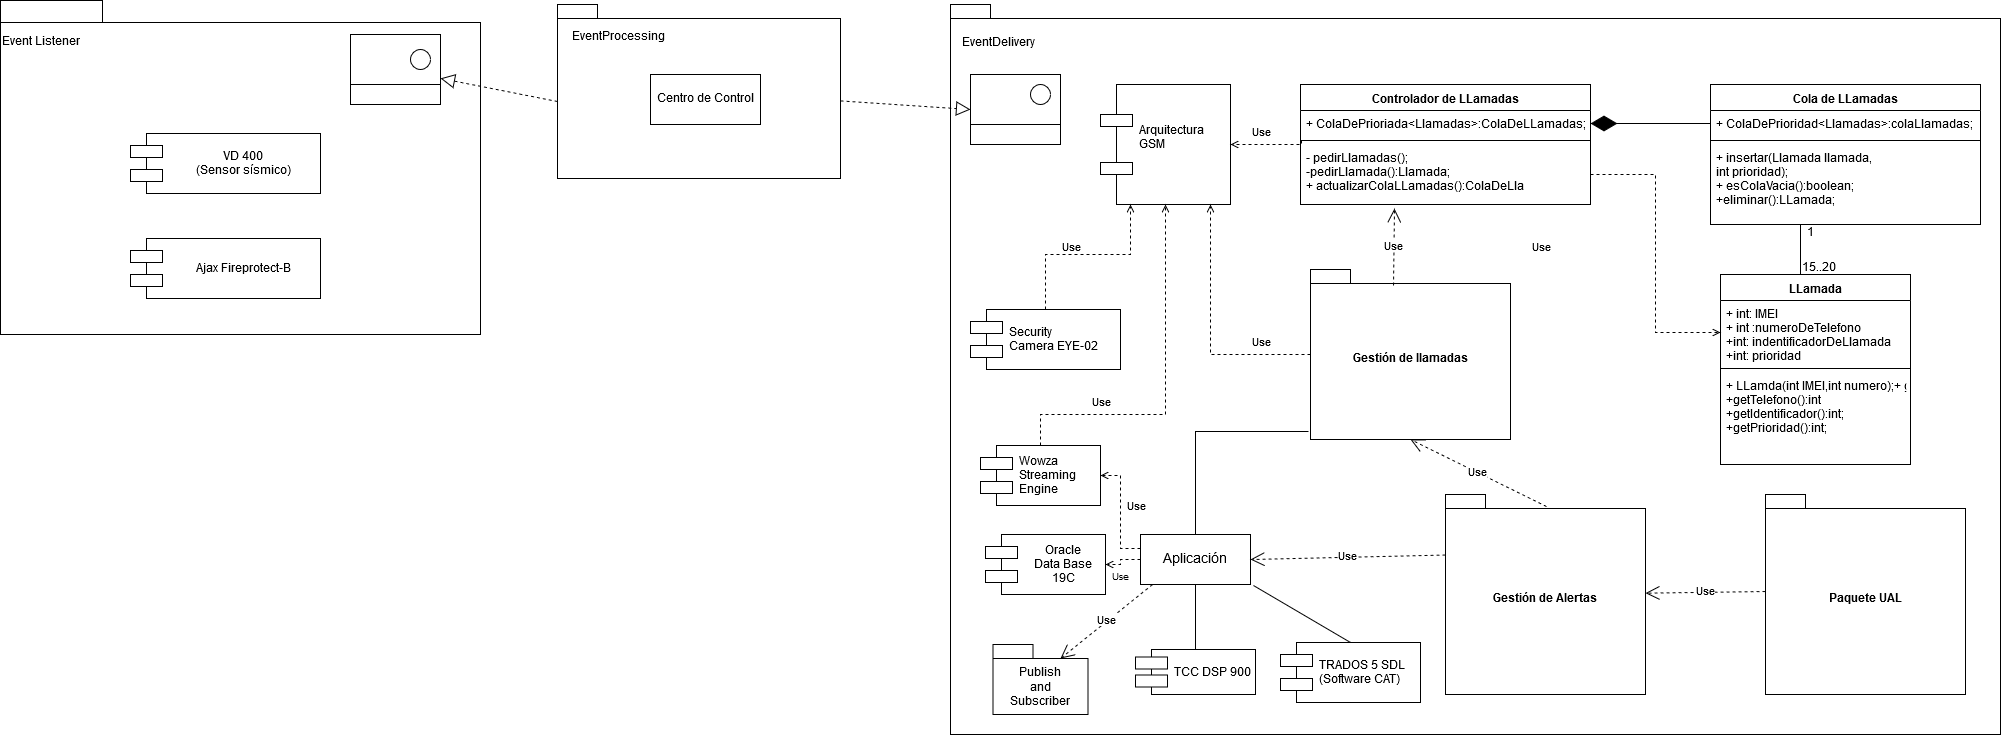

The diagram above was exported from draw.io. Its source (the exported page's mxGraphModel, read from the mxfile embedded in the PNG):
<mxGraphModel dx="1422" dy="791" grid="1" gridSize="10" guides="1" tooltips="1" connect="1" arrows="1" fold="1" page="1" pageScale="1" pageWidth="1169" pageHeight="1654" math="0" shadow="0">
  <root>
    <mxCell id="0" />
    <mxCell id="1" parent="0" />
    <mxCell id="-lk-j_QBAzNRk8KsqQVB-1" value="" style="shape=folder;fontStyle=1;spacingTop=10;tabWidth=102;tabHeight=22;tabPosition=left;html=1;" parent="1" vertex="1">
      <mxGeometry x="120" y="382" width="480" height="334" as="geometry" />
    </mxCell>
    <mxCell id="-lk-j_QBAzNRk8KsqQVB-2" value="Event Listener" style="text;html=1;resizable=0;points=[];autosize=1;align=left;verticalAlign=top;spacingTop=-4;" parent="1" vertex="1">
      <mxGeometry x="120" y="415" width="90" height="20" as="geometry" />
    </mxCell>
    <mxCell id="-lk-j_QBAzNRk8KsqQVB-11" value="" style="shape=folder;fontStyle=1;spacingTop=10;tabWidth=40;tabHeight=14;tabPosition=left;html=1;" parent="1" vertex="1">
      <mxGeometry x="677" y="386" width="283" height="174" as="geometry" />
    </mxCell>
    <mxCell id="-lk-j_QBAzNRk8KsqQVB-12" value="EventProcessing" style="text;html=1;resizable=0;points=[];autosize=1;align=left;verticalAlign=top;spacingTop=-4;" parent="1" vertex="1">
      <mxGeometry x="690" y="410" width="110" height="20" as="geometry" />
    </mxCell>
    <mxCell id="-lk-j_QBAzNRk8KsqQVB-26" value="" style="endArrow=block;dashed=1;endFill=0;endSize=12;html=1;exitX=0;exitY=0;exitDx=0;exitDy=97;exitPerimeter=0;" parent="1" source="-lk-j_QBAzNRk8KsqQVB-11" target="wiB7oKwoH8bAFENCHkaS-10" edge="1">
      <mxGeometry width="160" relative="1" as="geometry">
        <mxPoint x="733.5" y="760" as="sourcePoint" />
        <mxPoint x="950" y="490" as="targetPoint" />
      </mxGeometry>
    </mxCell>
    <mxCell id="-lk-j_QBAzNRk8KsqQVB-27" value="" style="endArrow=block;dashed=1;endFill=0;endSize=12;html=1;entryX=0;entryY=0.5;entryDx=0;entryDy=0;" parent="1" source="-lk-j_QBAzNRk8KsqQVB-11" target="kS-_R1Jv_6tj9Zh3UjJR-27" edge="1">
      <mxGeometry width="160" relative="1" as="geometry">
        <mxPoint x="1293.5" y="670" as="sourcePoint" />
        <mxPoint x="2160" y="525" as="targetPoint" />
      </mxGeometry>
    </mxCell>
    <mxCell id="wiB7oKwoH8bAFENCHkaS-10" value="" style="rounded=0;whiteSpace=wrap;html=1;" parent="1" vertex="1">
      <mxGeometry x="470" y="416" width="90" height="70" as="geometry" />
    </mxCell>
    <mxCell id="wiB7oKwoH8bAFENCHkaS-11" value="" style="rounded=0;whiteSpace=wrap;html=1;" parent="1" vertex="1">
      <mxGeometry x="470" y="466" width="90" height="20" as="geometry" />
    </mxCell>
    <mxCell id="wiB7oKwoH8bAFENCHkaS-12" value="" style="ellipse;whiteSpace=wrap;html=1;aspect=fixed;" parent="1" vertex="1">
      <mxGeometry x="530" y="431" width="20" height="20" as="geometry" />
    </mxCell>
    <mxCell id="F1O-U9rDE_01fpHh5WV3-1" value="VD 400 &#10;(Sensor sísmico)" style="shape=component;align=center;spacingLeft=36;" parent="1" vertex="1">
      <mxGeometry x="250" y="515" width="190" height="60" as="geometry" />
    </mxCell>
    <mxCell id="F1O-U9rDE_01fpHh5WV3-2" value="Ajax Fireprotect-B" style="shape=component;align=center;spacingLeft=36;" parent="1" vertex="1">
      <mxGeometry x="250" y="620" width="190" height="60" as="geometry" />
    </mxCell>
    <mxCell id="F1O-U9rDE_01fpHh5WV3-3" value="Centro de Control" style="html=1;align=center;" parent="1" vertex="1">
      <mxGeometry x="770" y="456" width="110" height="50" as="geometry" />
    </mxCell>
    <mxCell id="kS-_R1Jv_6tj9Zh3UjJR-1" value="" style="shape=folder;fontStyle=1;spacingTop=10;tabWidth=40;tabHeight=14;tabPosition=left;html=1;fillColor=none;" parent="1" vertex="1">
      <mxGeometry x="1070" y="386" width="1050" height="730" as="geometry" />
    </mxCell>
    <mxCell id="kS-_R1Jv_6tj9Zh3UjJR-2" value="EventDelivery" style="text;html=1;resizable=0;points=[];autosize=1;align=left;verticalAlign=top;spacingTop=-4;" parent="1" vertex="1">
      <mxGeometry x="1080" y="416" width="90" height="20" as="geometry" />
    </mxCell>
    <mxCell id="kS-_R1Jv_6tj9Zh3UjJR-3" value="Arquitectura&#10;GSM&#10;" style="shape=component;align=left;spacingLeft=36;" parent="1" vertex="1">
      <mxGeometry x="1220" y="466" width="130" height="120" as="geometry" />
    </mxCell>
    <mxCell id="kS-_R1Jv_6tj9Zh3UjJR-4" value="LLamada" style="swimlane;fontStyle=1;align=center;verticalAlign=top;childLayout=stackLayout;horizontal=1;startSize=26;horizontalStack=0;resizeParent=1;resizeParentMax=0;resizeLast=0;collapsible=1;marginBottom=0;" parent="1" vertex="1">
      <mxGeometry x="1840" y="656" width="190" height="190" as="geometry" />
    </mxCell>
    <mxCell id="kS-_R1Jv_6tj9Zh3UjJR-5" value="+ int: IMEI&#10;+ int :numeroDeTelefono&#10;+int: indentificadorDeLlamada&#10;+int: prioridad&#10;" style="text;strokeColor=none;fillColor=none;align=left;verticalAlign=top;spacingLeft=4;spacingRight=4;overflow=hidden;rotatable=0;points=[[0,0.5],[1,0.5]];portConstraint=eastwest;" parent="kS-_R1Jv_6tj9Zh3UjJR-4" vertex="1">
      <mxGeometry y="26" width="190" height="64" as="geometry" />
    </mxCell>
    <mxCell id="kS-_R1Jv_6tj9Zh3UjJR-6" value="" style="line;strokeWidth=1;fillColor=none;align=left;verticalAlign=middle;spacingTop=-1;spacingLeft=3;spacingRight=3;rotatable=0;labelPosition=right;points=[];portConstraint=eastwest;" parent="kS-_R1Jv_6tj9Zh3UjJR-4" vertex="1">
      <mxGeometry y="90" width="190" height="8" as="geometry" />
    </mxCell>
    <mxCell id="kS-_R1Jv_6tj9Zh3UjJR-7" value="+ LLamda(int IMEI,int numero);+ getIMEI():int&#10;+getTelefono():int&#10;+getIdentificador():int;&#10;+getPrioridad():int;&#10;&#10;" style="text;strokeColor=none;fillColor=none;align=left;verticalAlign=top;spacingLeft=4;spacingRight=4;overflow=hidden;rotatable=0;points=[[0,0.5],[1,0.5]];portConstraint=eastwest;" parent="kS-_R1Jv_6tj9Zh3UjJR-4" vertex="1">
      <mxGeometry y="98" width="190" height="92" as="geometry" />
    </mxCell>
    <mxCell id="kS-_R1Jv_6tj9Zh3UjJR-8" style="edgeStyle=orthogonalEdgeStyle;rounded=0;orthogonalLoop=1;jettySize=auto;html=1;exitX=0.5;exitY=1;exitDx=0;exitDy=0;entryX=0.5;entryY=0;entryDx=0;entryDy=0;startArrow=none;startFill=0;endArrow=none;endFill=0;strokeWidth=1;" parent="1" source="kS-_R1Jv_6tj9Zh3UjJR-9" target="kS-_R1Jv_6tj9Zh3UjJR-4" edge="1">
      <mxGeometry relative="1" as="geometry">
        <Array as="points">
          <mxPoint x="1920" y="656" />
        </Array>
      </mxGeometry>
    </mxCell>
    <mxCell id="kS-_R1Jv_6tj9Zh3UjJR-9" value="Cola de LLamadas" style="swimlane;fontStyle=1;align=center;verticalAlign=top;childLayout=stackLayout;horizontal=1;startSize=26;horizontalStack=0;resizeParent=1;resizeParentMax=0;resizeLast=0;collapsible=1;marginBottom=0;" parent="1" vertex="1">
      <mxGeometry x="1830" y="466" width="270" height="140" as="geometry" />
    </mxCell>
    <mxCell id="kS-_R1Jv_6tj9Zh3UjJR-10" value="+ ColaDePrioridad&lt;Llamadas&gt;:colaLlamadas;" style="text;strokeColor=none;fillColor=none;align=left;verticalAlign=top;spacingLeft=4;spacingRight=4;overflow=hidden;rotatable=0;points=[[0,0.5],[1,0.5]];portConstraint=eastwest;" parent="kS-_R1Jv_6tj9Zh3UjJR-9" vertex="1">
      <mxGeometry y="26" width="270" height="26" as="geometry" />
    </mxCell>
    <mxCell id="kS-_R1Jv_6tj9Zh3UjJR-11" value="" style="line;strokeWidth=1;fillColor=none;align=left;verticalAlign=middle;spacingTop=-1;spacingLeft=3;spacingRight=3;rotatable=0;labelPosition=right;points=[];portConstraint=eastwest;" parent="kS-_R1Jv_6tj9Zh3UjJR-9" vertex="1">
      <mxGeometry y="52" width="270" height="8" as="geometry" />
    </mxCell>
    <mxCell id="kS-_R1Jv_6tj9Zh3UjJR-12" value="+ insertar(Llamada llamada, &#10;int prioridad);&#10;+ esColaVacia():boolean;&#10;+eliminar():LLamada;&#10;" style="text;strokeColor=none;fillColor=none;align=left;verticalAlign=top;spacingLeft=4;spacingRight=4;overflow=hidden;rotatable=0;points=[[0,0.5],[1,0.5]];portConstraint=eastwest;" parent="kS-_R1Jv_6tj9Zh3UjJR-9" vertex="1">
      <mxGeometry y="60" width="270" height="80" as="geometry" />
    </mxCell>
    <mxCell id="kS-_R1Jv_6tj9Zh3UjJR-13" value="15..20" style="text;html=1;resizable=0;points=[];autosize=1;align=left;verticalAlign=top;spacingTop=-4;" parent="1" vertex="1">
      <mxGeometry x="1920" y="641" width="50" height="20" as="geometry" />
    </mxCell>
    <mxCell id="kS-_R1Jv_6tj9Zh3UjJR-14" value="1" style="text;html=1;resizable=0;points=[];autosize=1;align=left;verticalAlign=top;spacingTop=-4;" parent="1" vertex="1">
      <mxGeometry x="1925" y="606" width="20" height="20" as="geometry" />
    </mxCell>
    <mxCell id="kS-_R1Jv_6tj9Zh3UjJR-15" style="edgeStyle=orthogonalEdgeStyle;rounded=0;orthogonalLoop=1;jettySize=auto;html=1;endArrow=open;endFill=0;dashed=1;" parent="1" source="kS-_R1Jv_6tj9Zh3UjJR-16" target="kS-_R1Jv_6tj9Zh3UjJR-3" edge="1">
      <mxGeometry relative="1" as="geometry">
        <Array as="points">
          <mxPoint x="1330" y="736" />
        </Array>
      </mxGeometry>
    </mxCell>
    <mxCell id="kS-_R1Jv_6tj9Zh3UjJR-16" value="Gestión de llamadas" style="shape=folder;fontStyle=1;spacingTop=10;tabWidth=40;tabHeight=14;tabPosition=left;html=1;" parent="1" vertex="1">
      <mxGeometry x="1430" y="651" width="200" height="170" as="geometry" />
    </mxCell>
    <mxCell id="kS-_R1Jv_6tj9Zh3UjJR-17" value="Controlador de LLamadas" style="swimlane;fontStyle=1;align=center;verticalAlign=top;childLayout=stackLayout;horizontal=1;startSize=26;horizontalStack=0;resizeParent=1;resizeParentMax=0;resizeLast=0;collapsible=1;marginBottom=0;" parent="1" vertex="1">
      <mxGeometry x="1420" y="466" width="290" height="120" as="geometry" />
    </mxCell>
    <mxCell id="kS-_R1Jv_6tj9Zh3UjJR-18" value="+ ColaDePrioriada&lt;Llamadas&gt;:ColaDeLLamadas;" style="text;strokeColor=none;fillColor=none;align=left;verticalAlign=top;spacingLeft=4;spacingRight=4;overflow=hidden;rotatable=0;points=[[0,0.5],[1,0.5]];portConstraint=eastwest;" parent="kS-_R1Jv_6tj9Zh3UjJR-17" vertex="1">
      <mxGeometry y="26" width="290" height="26" as="geometry" />
    </mxCell>
    <mxCell id="kS-_R1Jv_6tj9Zh3UjJR-19" value="" style="line;strokeWidth=1;fillColor=none;align=left;verticalAlign=middle;spacingTop=-1;spacingLeft=3;spacingRight=3;rotatable=0;labelPosition=right;points=[];portConstraint=eastwest;" parent="kS-_R1Jv_6tj9Zh3UjJR-17" vertex="1">
      <mxGeometry y="52" width="290" height="8" as="geometry" />
    </mxCell>
    <mxCell id="kS-_R1Jv_6tj9Zh3UjJR-20" value="- pedirLlamadas();&#10;-pedirLlamada():Llamada;&#10;+ actualizarColaLLamadas():ColaDeLla&#10;" style="text;strokeColor=none;fillColor=none;align=left;verticalAlign=top;spacingLeft=4;spacingRight=4;overflow=hidden;rotatable=0;points=[[0,0.5],[1,0.5]];portConstraint=eastwest;" parent="kS-_R1Jv_6tj9Zh3UjJR-17" vertex="1">
      <mxGeometry y="60" width="290" height="60" as="geometry" />
    </mxCell>
    <mxCell id="kS-_R1Jv_6tj9Zh3UjJR-21" value="" style="endArrow=diamondThin;endFill=1;endSize=24;html=1;exitX=0;exitY=0.5;exitDx=0;exitDy=0;" parent="1" source="kS-_R1Jv_6tj9Zh3UjJR-10" target="kS-_R1Jv_6tj9Zh3UjJR-18" edge="1">
      <mxGeometry width="160" relative="1" as="geometry">
        <mxPoint x="1650" y="505" as="sourcePoint" />
        <mxPoint x="1690" y="506" as="targetPoint" />
      </mxGeometry>
    </mxCell>
    <mxCell id="kS-_R1Jv_6tj9Zh3UjJR-22" style="edgeStyle=orthogonalEdgeStyle;rounded=0;orthogonalLoop=1;jettySize=auto;html=1;entryX=0;entryY=0.5;entryDx=0;entryDy=0;dashed=1;endArrow=open;endFill=0;strokeWidth=1;" parent="1" source="kS-_R1Jv_6tj9Zh3UjJR-20" target="kS-_R1Jv_6tj9Zh3UjJR-5" edge="1">
      <mxGeometry relative="1" as="geometry" />
    </mxCell>
    <mxCell id="kS-_R1Jv_6tj9Zh3UjJR-23" style="edgeStyle=orthogonalEdgeStyle;rounded=0;orthogonalLoop=1;jettySize=auto;html=1;exitX=0.005;exitY=-0.067;exitDx=0;exitDy=0;dashed=1;startArrow=none;startFill=0;endArrow=open;endFill=0;strokeWidth=1;exitPerimeter=0;entryX=1;entryY=0.5;entryDx=0;entryDy=0;" parent="1" source="kS-_R1Jv_6tj9Zh3UjJR-20" target="kS-_R1Jv_6tj9Zh3UjJR-3" edge="1">
      <mxGeometry relative="1" as="geometry">
        <Array as="points">
          <mxPoint x="1421" y="526" />
        </Array>
      </mxGeometry>
    </mxCell>
    <mxCell id="kS-_R1Jv_6tj9Zh3UjJR-24" style="edgeStyle=orthogonalEdgeStyle;rounded=0;orthogonalLoop=1;jettySize=auto;html=1;entryX=-0.01;entryY=0.953;entryDx=0;entryDy=0;entryPerimeter=0;endArrow=none;endFill=0;" parent="1" source="kS-_R1Jv_6tj9Zh3UjJR-26" target="kS-_R1Jv_6tj9Zh3UjJR-16" edge="1">
      <mxGeometry relative="1" as="geometry">
        <Array as="points">
          <mxPoint x="1410" y="813" />
          <mxPoint x="1410" y="813" />
        </Array>
      </mxGeometry>
    </mxCell>
    <mxCell id="kS-_R1Jv_6tj9Zh3UjJR-25" style="edgeStyle=orthogonalEdgeStyle;rounded=0;orthogonalLoop=1;jettySize=auto;html=1;entryX=1;entryY=0.5;entryDx=0;entryDy=0;dashed=1;startArrow=none;startFill=0;endArrow=open;endFill=0;" parent="1" source="kS-_R1Jv_6tj9Zh3UjJR-26" target="kS-_R1Jv_6tj9Zh3UjJR-34" edge="1">
      <mxGeometry relative="1" as="geometry">
        <Array as="points">
          <mxPoint x="1240" y="930" />
          <mxPoint x="1240" y="857" />
        </Array>
      </mxGeometry>
    </mxCell>
    <mxCell id="RLIhLpDfIdcpI8NtRNBg-2" style="edgeStyle=orthogonalEdgeStyle;rounded=0;orthogonalLoop=1;jettySize=auto;html=1;dashed=1;endArrow=open;endFill=0;" edge="1" parent="1" source="kS-_R1Jv_6tj9Zh3UjJR-26" target="RLIhLpDfIdcpI8NtRNBg-1">
      <mxGeometry relative="1" as="geometry" />
    </mxCell>
    <mxCell id="kS-_R1Jv_6tj9Zh3UjJR-26" value="&lt;font style=&quot;font-size: 14px&quot;&gt;Aplicación&lt;/font&gt;" style="html=1;" parent="1" vertex="1">
      <mxGeometry x="1260" y="916" width="110" height="50" as="geometry" />
    </mxCell>
    <mxCell id="kS-_R1Jv_6tj9Zh3UjJR-27" value="" style="rounded=0;whiteSpace=wrap;html=1;" parent="1" vertex="1">
      <mxGeometry x="1090" y="456" width="90" height="70" as="geometry" />
    </mxCell>
    <mxCell id="kS-_R1Jv_6tj9Zh3UjJR-28" value="" style="rounded=0;whiteSpace=wrap;html=1;" parent="1" vertex="1">
      <mxGeometry x="1090" y="506" width="90" height="20" as="geometry" />
    </mxCell>
    <mxCell id="kS-_R1Jv_6tj9Zh3UjJR-29" value="" style="ellipse;whiteSpace=wrap;html=1;aspect=fixed;" parent="1" vertex="1">
      <mxGeometry x="1150" y="466" width="20" height="20" as="geometry" />
    </mxCell>
    <mxCell id="kS-_R1Jv_6tj9Zh3UjJR-30" style="edgeStyle=orthogonalEdgeStyle;rounded=0;orthogonalLoop=1;jettySize=auto;html=1;endArrow=open;endFill=0;startArrow=none;startFill=0;dashed=1;exitX=0.5;exitY=0;exitDx=0;exitDy=0;" parent="1" source="kS-_R1Jv_6tj9Zh3UjJR-31" target="kS-_R1Jv_6tj9Zh3UjJR-3" edge="1">
      <mxGeometry relative="1" as="geometry">
        <Array as="points">
          <mxPoint x="1165" y="636" />
          <mxPoint x="1250" y="636" />
        </Array>
      </mxGeometry>
    </mxCell>
    <mxCell id="kS-_R1Jv_6tj9Zh3UjJR-31" value="Security &#10;Camera EYE-02" style="shape=component;align=left;spacingLeft=36;" parent="1" vertex="1">
      <mxGeometry x="1090" y="691" width="150" height="60" as="geometry" />
    </mxCell>
    <mxCell id="kS-_R1Jv_6tj9Zh3UjJR-32" value="Gestión de Alertas" style="shape=folder;fontStyle=1;spacingTop=10;tabWidth=40;tabHeight=14;tabPosition=left;html=1;" parent="1" vertex="1">
      <mxGeometry x="1565" y="876" width="200" height="200" as="geometry" />
    </mxCell>
    <mxCell id="kS-_R1Jv_6tj9Zh3UjJR-33" style="edgeStyle=orthogonalEdgeStyle;rounded=0;orthogonalLoop=1;jettySize=auto;html=1;dashed=1;startArrow=none;startFill=0;endArrow=open;endFill=0;" parent="1" source="kS-_R1Jv_6tj9Zh3UjJR-34" target="kS-_R1Jv_6tj9Zh3UjJR-3" edge="1">
      <mxGeometry relative="1" as="geometry">
        <Array as="points">
          <mxPoint x="1160" y="796" />
          <mxPoint x="1285" y="796" />
        </Array>
      </mxGeometry>
    </mxCell>
    <mxCell id="kS-_R1Jv_6tj9Zh3UjJR-34" value="Wowza &#10;Streaming&#10;Engine" style="shape=component;align=left;spacingLeft=36;" parent="1" vertex="1">
      <mxGeometry x="1100" y="827" width="120" height="60" as="geometry" />
    </mxCell>
    <mxCell id="kS-_R1Jv_6tj9Zh3UjJR-35" value="&lt;font style=&quot;font-size: 11px&quot;&gt;Use&lt;/font&gt;" style="text;html=1;resizable=0;points=[];autosize=1;align=left;verticalAlign=top;spacingTop=-4;" parent="1" vertex="1">
      <mxGeometry x="1180" y="621" width="30" height="20" as="geometry" />
    </mxCell>
    <mxCell id="kS-_R1Jv_6tj9Zh3UjJR-36" value="&lt;font style=&quot;font-size: 11px&quot;&gt;Use&lt;/font&gt;" style="text;html=1;resizable=0;points=[];autosize=1;align=left;verticalAlign=top;spacingTop=-4;" parent="1" vertex="1">
      <mxGeometry x="1210" y="776" width="30" height="20" as="geometry" />
    </mxCell>
    <mxCell id="kS-_R1Jv_6tj9Zh3UjJR-37" value="&lt;font style=&quot;font-size: 11px&quot;&gt;Use&lt;/font&gt;" style="text;html=1;resizable=0;points=[];autosize=1;align=left;verticalAlign=top;spacingTop=-4;" parent="1" vertex="1">
      <mxGeometry x="1370" y="716" width="30" height="20" as="geometry" />
    </mxCell>
    <mxCell id="kS-_R1Jv_6tj9Zh3UjJR-38" value="&lt;font style=&quot;font-size: 11px&quot;&gt;Use&lt;/font&gt;" style="text;html=1;resizable=0;points=[];autosize=1;align=left;verticalAlign=top;spacingTop=-4;" parent="1" vertex="1">
      <mxGeometry x="1370" y="506" width="30" height="20" as="geometry" />
    </mxCell>
    <mxCell id="kS-_R1Jv_6tj9Zh3UjJR-39" value="&lt;font style=&quot;font-size: 11px&quot;&gt;Use&lt;/font&gt;" style="text;html=1;resizable=0;points=[];autosize=1;align=left;verticalAlign=top;spacingTop=-4;" parent="1" vertex="1">
      <mxGeometry x="1650" y="621" width="30" height="20" as="geometry" />
    </mxCell>
    <mxCell id="kS-_R1Jv_6tj9Zh3UjJR-40" value="&lt;font style=&quot;font-size: 11px&quot;&gt;Use&lt;/font&gt;" style="text;html=1;resizable=0;points=[];autosize=1;align=left;verticalAlign=top;spacingTop=-4;" parent="1" vertex="1">
      <mxGeometry x="1245" y="880" width="30" height="20" as="geometry" />
    </mxCell>
    <mxCell id="kS-_R1Jv_6tj9Zh3UjJR-41" value="Use" style="endArrow=open;endSize=12;dashed=1;html=1;entryX=0.5;entryY=1;entryDx=0;entryDy=0;entryPerimeter=0;exitX=0.505;exitY=0.06;exitDx=0;exitDy=0;exitPerimeter=0;" parent="1" source="kS-_R1Jv_6tj9Zh3UjJR-32" target="kS-_R1Jv_6tj9Zh3UjJR-16" edge="1">
      <mxGeometry width="160" relative="1" as="geometry">
        <mxPoint x="1530" y="896" as="sourcePoint" />
        <mxPoint x="1660" y="856" as="targetPoint" />
      </mxGeometry>
    </mxCell>
    <mxCell id="kS-_R1Jv_6tj9Zh3UjJR-42" value="Use" style="endArrow=open;endSize=12;dashed=1;html=1;exitX=0;exitY=0;exitDx=0;exitDy=60.5;exitPerimeter=0;entryX=1;entryY=0.5;entryDx=0;entryDy=0;" parent="1" source="kS-_R1Jv_6tj9Zh3UjJR-32" target="kS-_R1Jv_6tj9Zh3UjJR-26" edge="1">
      <mxGeometry width="160" relative="1" as="geometry">
        <mxPoint x="1240" y="1026" as="sourcePoint" />
        <mxPoint x="1400" y="1026" as="targetPoint" />
      </mxGeometry>
    </mxCell>
    <mxCell id="kS-_R1Jv_6tj9Zh3UjJR-43" value="Use" style="endArrow=open;endSize=12;dashed=1;html=1;exitX=0.415;exitY=0.094;exitDx=0;exitDy=0;exitPerimeter=0;entryX=0.324;entryY=1.067;entryDx=0;entryDy=0;entryPerimeter=0;" parent="1" source="kS-_R1Jv_6tj9Zh3UjJR-16" target="kS-_R1Jv_6tj9Zh3UjJR-20" edge="1">
      <mxGeometry width="160" relative="1" as="geometry">
        <mxPoint x="1380" y="616" as="sourcePoint" />
        <mxPoint x="1540" y="616" as="targetPoint" />
      </mxGeometry>
    </mxCell>
    <mxCell id="kS-_R1Jv_6tj9Zh3UjJR-44" value="TCC DSP 900 " style="shape=component;align=left;spacingLeft=36;" parent="1" vertex="1">
      <mxGeometry x="1255" y="1031" width="120" height="45" as="geometry" />
    </mxCell>
    <mxCell id="kS-_R1Jv_6tj9Zh3UjJR-45" value="" style="endArrow=none;html=1;entryX=0.5;entryY=1;entryDx=0;entryDy=0;exitX=0.5;exitY=0;exitDx=0;exitDy=0;" parent="1" source="kS-_R1Jv_6tj9Zh3UjJR-44" target="kS-_R1Jv_6tj9Zh3UjJR-26" edge="1">
      <mxGeometry width="50" height="50" relative="1" as="geometry">
        <mxPoint x="1140" y="1066" as="sourcePoint" />
        <mxPoint x="1190" y="1016" as="targetPoint" />
      </mxGeometry>
    </mxCell>
    <mxCell id="kS-_R1Jv_6tj9Zh3UjJR-46" value="" style="shape=folder;fontStyle=1;spacingTop=10;tabWidth=40;tabHeight=14;tabPosition=left;html=1;" parent="1" vertex="1">
      <mxGeometry x="1112.5" y="1026" width="95" height="70" as="geometry" />
    </mxCell>
    <mxCell id="kS-_R1Jv_6tj9Zh3UjJR-47" value="&lt;div align=&quot;center&quot;&gt;Publish&lt;/div&gt;&lt;div align=&quot;center&quot;&gt;and&lt;/div&gt;&lt;div align=&quot;center&quot;&gt;Subscriber&lt;br&gt;&lt;/div&gt;" style="text;html=1;resizable=0;points=[];autosize=1;align=center;verticalAlign=top;spacingTop=-4;" parent="1" vertex="1">
      <mxGeometry x="1120" y="1046" width="80" height="40" as="geometry" />
    </mxCell>
    <mxCell id="kS-_R1Jv_6tj9Zh3UjJR-48" value="Use" style="endArrow=open;endSize=12;dashed=1;html=1;exitX=0.109;exitY=1;exitDx=0;exitDy=0;exitPerimeter=0;entryX=0;entryY=0;entryDx=67.5;entryDy=14;entryPerimeter=0;" parent="1" source="kS-_R1Jv_6tj9Zh3UjJR-26" target="kS-_R1Jv_6tj9Zh3UjJR-46" edge="1">
      <mxGeometry width="160" relative="1" as="geometry">
        <mxPoint x="1120" y="1006" as="sourcePoint" />
        <mxPoint x="1280" y="1006" as="targetPoint" />
      </mxGeometry>
    </mxCell>
    <mxCell id="kS-_R1Jv_6tj9Zh3UjJR-49" value="Paquete UAL" style="shape=folder;fontStyle=1;spacingTop=10;tabWidth=40;tabHeight=14;tabPosition=left;html=1;" parent="1" vertex="1">
      <mxGeometry x="1885" y="876" width="200" height="200" as="geometry" />
    </mxCell>
    <mxCell id="kS-_R1Jv_6tj9Zh3UjJR-50" value="Use" style="endArrow=open;endSize=12;dashed=1;html=1;exitX=0;exitY=0.485;exitDx=0;exitDy=0;exitPerimeter=0;" parent="1" source="kS-_R1Jv_6tj9Zh3UjJR-49" target="kS-_R1Jv_6tj9Zh3UjJR-32" edge="1">
      <mxGeometry width="160" relative="1" as="geometry">
        <mxPoint x="1775" y="1046" as="sourcePoint" />
        <mxPoint x="1935" y="1046" as="targetPoint" />
      </mxGeometry>
    </mxCell>
    <mxCell id="kS-_R1Jv_6tj9Zh3UjJR-51" value="TRADOS 5 SDL&#10;(Software CAT)" style="shape=component;align=left;spacingLeft=36;" parent="1" vertex="1">
      <mxGeometry x="1400" y="1024" width="140" height="60" as="geometry" />
    </mxCell>
    <mxCell id="kS-_R1Jv_6tj9Zh3UjJR-52" value="" style="endArrow=none;html=1;entryX=1.027;entryY=1.02;entryDx=0;entryDy=0;entryPerimeter=0;exitX=0.5;exitY=0;exitDx=0;exitDy=0;" parent="1" source="kS-_R1Jv_6tj9Zh3UjJR-51" target="kS-_R1Jv_6tj9Zh3UjJR-26" edge="1">
      <mxGeometry width="50" height="50" relative="1" as="geometry">
        <mxPoint x="1430" y="1026" as="sourcePoint" />
        <mxPoint x="1480" y="976" as="targetPoint" />
      </mxGeometry>
    </mxCell>
    <mxCell id="RLIhLpDfIdcpI8NtRNBg-1" value="Oracle &#10;Data Base &#10;19C" style="shape=component;align=center;spacingLeft=36;" vertex="1" parent="1">
      <mxGeometry x="1105" y="916" width="120" height="60" as="geometry" />
    </mxCell>
    <mxCell id="RLIhLpDfIdcpI8NtRNBg-3" value="&lt;font style=&quot;font-size: 10px&quot;&gt;Use&lt;/font&gt;" style="text;html=1;resizable=0;points=[];autosize=1;align=left;verticalAlign=top;spacingTop=-4;" vertex="1" parent="1">
      <mxGeometry x="1230" y="950" width="30" height="20" as="geometry" />
    </mxCell>
  </root>
</mxGraphModel>